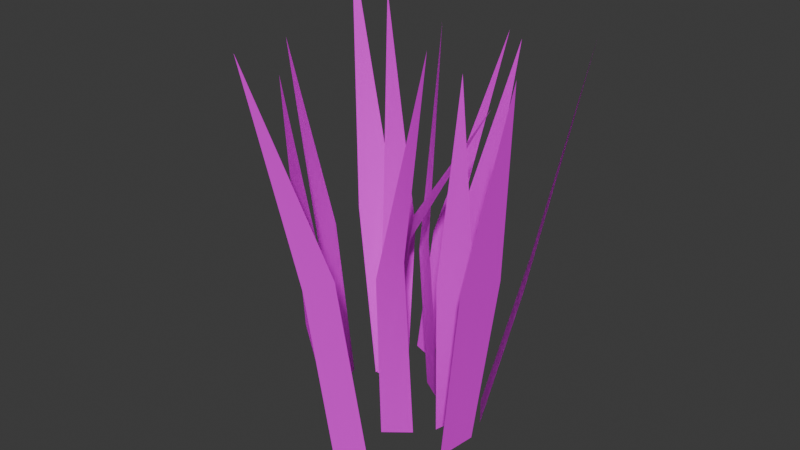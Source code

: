 # Source: grass.blend  (saved by Blender 4.5.91; exported with 4.5.12 LTS)
import bpy
from mathutils import Matrix  # noqa: F401  (used for matrix-valued properties, if any)

bpy.ops.wm.read_factory_settings(use_empty=True)
scene = bpy.context.scene
scene.name = 'Scene'

# ---- images (referenced by path relative to the original .blend; pixels are not part of the script)
import os
ASSET_DIR = os.environ.get("B2B_ASSET_DIR", "")  # directory of the original .blend (textures are referenced by path, not embedded)
HERE = os.path.dirname(os.path.abspath(__file__))  # packed textures are extracted next to this script under _unpacked/

def load_image(name, relpath, width, height, colorspace="sRGB"):
    """Load a texture the original file referenced (path relative to the .blend, or extracted next to this script)."""
    p = next((c for c in (os.path.join(HERE, relpath), os.path.join(ASSET_DIR, relpath)) if relpath and os.path.exists(c)), "")
    if p:
        img = bpy.data.images.load(p, check_existing=True)
        img.name = name
    else:  # same state as the original file: an image datablock whose file is absent (Cycles renders it pink)
        img = bpy.data.images.new(name, width, height)
        img.source = "FILE"
        img.filepath = "//" + (relpath or name)
    img.colorspace_settings.name = colorspace
    return img
img_grass = load_image('grass', 'grass.png', 1024, 1024, 'sRGB')

# ---- materials (node trees are filled in below, after node groups)
mat_material = bpy.data.materials.new('Material')

# ---- material node trees
mat_material.use_nodes = True; mat_material.node_tree.nodes.clear()
_N = mat_material.node_tree.nodes; _L = mat_material.node_tree.links
n0 = _N.new('ShaderNodeBsdfPrincipled'); n0.name = 'Principled BSDF'; n0.location = (-200, 100)
n0.inputs[3].default_value = 1.6
n1 = _N.new('ShaderNodeOutputMaterial'); n1.name = 'Material Output'; n1.location = (200, 100)
n2 = _N.new('ShaderNodeTexImage'); n2.name = 'Image Texture'; n2.location = (-480, 60)
n2.image = img_grass
n3 = _N.new('ShaderNodeMapping'); n3.name = 'Mapping'; n3.location = (-796, 56)
n4 = _N.new('ShaderNodeTexCoord'); n4.name = 'Texture Coordinate'; n4.location = (-976, 56)
_L.new(n0.outputs[0], n1.inputs[0])
_L.new(n2.outputs[0], n0.inputs[0])
_L.new(n3.outputs[0], n2.inputs[0])
_L.new(n4.outputs[2], n3.inputs[0])
n1.is_active_output = True

# ---- world
world_world = bpy.data.worlds.new('World'); scene.world = world_world
world_world.use_nodes = True; world_world.node_tree.nodes.clear()
_N = world_world.node_tree.nodes; _L = world_world.node_tree.links
n0 = _N.new('ShaderNodeOutputWorld'); n0.name = 'World Output'; n0.location = (300, 300)
n1 = _N.new('ShaderNodeBackground'); n1.name = 'Background'; n1.location = (10, 300)
n1.inputs[0].default_value = (0.05088, 0.05088, 0.05088, 1.0)
_L.new(n1.outputs[0], n0.inputs[0])
n0.is_active_output = True
world_world.color = (0.05088, 0.05088, 0.05088)
world_world.sun_shadow_jitter_overblur = 0.0

# ---- meshes
me_plane = bpy.data.meshes.new('Plane')
me_plane.from_pydata([(0.1035, 0.0405, 0.544), (-0.06225, -0.01237, 0.0), (-0.03245, -0.05874, 0.0), (-0.09547, 0.04205, 0.6854), (-0.2335, 0.1165, 0.7206), (-0.05097, 0.03784, 0.0004992), (-0.1046, 0.02011, 0.000132), (-0.0878, 0.07809, 0.0), (-0.1082, 0.01956, 0.0), (-0.08678, -0.1988, 0.6185), (-0.08472, -0.09342, 0.005539), (-0.05555, -0.1478, 0.00791), (-0.2188, -0.05426, 0.6112), (-0.1218, -0.0634, 0.0004992), (-0.1428, 0.001267, 0.000132), (-0.1177, 0.05415, 0.2931), (-0.1682, -0.008564, 0.2869), (-0.07224, -0.1409, 0.2872), (-0.05772, 0.06614, 0.2882), (-0.1826, 0.06543, 0.2852), (-0.1519, 0.1267, 0.2667), (-0.04558, -0.2095, 0.2349), (-0.1487, -0.07449, 0.3057), (0.004436, -0.02503, 0.3206), (-0.02453, 0.02121, 0.3377), (0.1585, -0.1818, 0.7003), (0.0514, -0.07173, 0.0), (0.01086, -0.1042, 0.0), (0.09199, -0.0166, 0.6112), (0.2199, 0.1279, 0.6574), (0.07576, -0.04216, 0.0004992), (0.09026, 0.0168, 0.000132), (0.1204, 0.01875, 0.0), (0.08562, 0.06855, 0.0), (-0.04519, 0.113, 0.6298), (0.03141, 0.02219, 0.0), (-0.01859, 0.05324, 0.0), (0.06588, 0.1685, 0.6112), (0.01194, 0.08621, 0.0004992), (0.0734, 0.07147, 0.000132), (0.1085, 0.001507, 0.2931), (0.06378, 0.09112, 0.2869), (-0.02179, 0.05633, 0.2793), (0.08553, -0.06016, 0.2882), (0.1453, 0.1034, 0.2852), (0.1765, 0.04333, 0.2667), (-0.07542, 0.09868, 0.2241), (0.001866, 0.1072, 0.3057), (0.04327, -0.1502, 0.3197), (0.06348, -0.1101, 0.3386), (-0.002451, 0.2363, 0.5965), (-0.1025, 0.1293, 0.002628), (-0.05312, 0.1157, -0.002408), (-0.03658, 0.1441, 0.2433), (-0.09225, 0.1599, 0.2318), (-0.01667, -0.3403, 0.7003), (0.02842, -0.1606, 0.0), (-0.006233, -0.1993, 0.0), (-0.01607, -0.2425, 0.3197), (0.02396, -0.217, 0.3386), (0.2481, -0.116, 0.6646), (0.1353, -0.02525, 0.003957), (0.1232, -0.09117, -0.0002213), (0.1642, -0.1053, 0.322), (0.1842, -0.03516, 0.3191)], [], [(0, 24, 23), (3, 18, 15), (4, 20, 19), (9, 17, 21), (12, 16, 22), (22, 16, 14, 13), (24, 1, 2, 23), (18, 5, 6, 15), (20, 7, 8, 19), (17, 10, 11, 21), (25, 49, 48), (28, 43, 40), (29, 45, 44), (34, 46, 42), (37, 41, 47), (47, 41, 39, 38), (49, 26, 27, 48), (43, 30, 31, 40), (45, 32, 33, 44), (42, 46, 36, 35), (50, 54, 53), (54, 51, 52, 53), (55, 59, 58), (59, 56, 57, 58), (60, 64, 63), (64, 61, 62, 63)])
me_plane.polygons.foreach_set('use_smooth', [True] * 26)
_uv = me_plane.uv_layers.new(name='UVMap')
_uv.uv.foreach_set('vector', [0.5846, 0.972, 0.4836, 0.4545, 0.5428, 0.4543, 0.5872, 0.9268, 0.6205, 0.442, 0.5769, 0.4416, 0.7124, 0.9046, 0.755, 0.4354, 0.6122, 0.4351, 0.2623, 0.9626, 0.3801, 0.4514, 0.2274, 0.4511, 0.5872, 0.9268, 0.5769, 0.4414, 0.6205, 0.4415, 0.6205, 0.4415, 0.5769, 0.4414, 0.5684, 0.04372, 0.6477, 0.04515, 0.4836, 0.4545, 0.4034, 0.04372, 0.5096, 0.04372, 0.5428, 0.4543, 0.6205, 0.442, 0.6477, 0.04515, 0.5684, 0.04372, 0.5769, 0.4416, 0.755, 0.4354, 0.7907, 0.04372, 0.5288, 0.04372, 0.6122, 0.4351, 0.3801, 0.4514, 0.4739, 0.04372, 0.1996, 0.04372, 0.2274, 0.4511, 0.5846, 0.972, 0.4836, 0.4545, 0.5428, 0.4543, 0.5872, 0.9268, 0.6205, 0.442, 0.5769, 0.4416, 0.7124, 0.9046, 0.755, 0.4354, 0.6122, 0.4351, 0.2623, 0.9626, 0.2274, 0.4511, 0.3801, 0.4514, 0.5872, 0.9268, 0.5769, 0.4414, 0.6205, 0.4415, 0.6205, 0.4415, 0.5769, 0.4414, 0.5684, 0.04372, 0.6477, 0.04515, 0.4836, 0.4545, 0.4034, 0.04372, 0.5096, 0.04372, 0.5428, 0.4543, 0.6205, 0.442, 0.6477, 0.04515, 0.5684, 0.04372, 0.5769, 0.4416, 0.755, 0.4354, 0.7907, 0.04372, 0.5288, 0.04372, 0.6122, 0.4351, 0.3801, 0.4514, 0.2274, 0.4511, 0.1996, 0.04372, 0.4739, 0.04372, 0.7124, 0.9046, 0.755, 0.4354, 0.6122, 0.4351, 0.755, 0.4354, 0.7907, 0.04372, 0.5288, 0.04372, 0.6122, 0.4351, 0.5846, 0.972, 0.4836, 0.4545, 0.5428, 0.4543, 0.4836, 0.4545, 0.4034, 0.04372, 0.5096, 0.04372, 0.5428, 0.4543, 0.5872, 0.9268, 0.6205, 0.442, 0.5769, 0.4416, 0.6205, 0.442, 0.6477, 0.04515, 0.5684, 0.04372, 0.5769, 0.4416])
_ca = me_plane.color_attributes.new('Attribute', 'BYTE_COLOR', 'CORNER')
_ca.data.foreach_set('color', [0.9911, 0.9911, 0.9911, 1.0, 0.8796, 0.8796, 0.8796, 1.0, 0.7835, 0.7835, 0.7835, 1.0, 0.9911, 0.9911, 0.9911, 1.0, 0.7991, 0.7991, 0.7991, 1.0, 0.8469, 0.8469, 0.8469, 1.0, 0.9823, 0.9823, 0.9823, 1.0, 0.7835, 0.7835, 0.7835, 1.0, 0.8388, 0.8388, 0.8388, 1.0, 0.8308, 0.8308, 0.8308, 1.0, 0.5271, 0.5271, 0.5271, 1.0, 0.162, 0.162, 0.162, 1.0, 1.0, 1.0, 1.0, 1.0, 0.7682, 0.7682, 0.7682, 1.0, 0.7084, 0.7084, 0.7084, 1.0, 0.7084, 0.7084, 0.7084, 1.0, 0.7682, 0.7682, 0.7682, 1.0, 0.008568, 0.008568, 0.008568, 1.0, 0.0, 0.0, 0.0, 1.0, 0.8796, 0.8796, 0.8796, 1.0, 0.0, 0.0, 0.0, 1.0, 0.0, 0.0, 0.0, 1.0, 0.7835, 0.7835, 0.7835, 1.0, 0.7991, 0.7991, 0.7991, 1.0, 0.0, 0.0, 0.0, 1.0, 0.008568, 0.008568, 0.008568, 1.0, 0.8469, 0.8469, 0.8469, 1.0, 0.7835, 0.7835, 0.7835, 1.0, 0.008568, 0.008568, 0.008568, 1.0, 0.008568, 0.008568, 0.008568, 1.0, 0.8388, 0.8388, 0.8388, 1.0, 0.5271, 0.5271, 0.5271, 1.0, 0.0, 0.0, 0.0, 1.0, 0.0, 0.0, 0.0, 1.0, 0.162, 0.162, 0.162, 1.0, 0.5333, 0.5333, 0.5333, 1.0, 0.6514, 0.6514, 0.6514, 1.0, 0.5149, 0.5149, 0.5149, 1.0, 0.9823, 0.9823, 0.9823, 1.0, 0.5457, 0.5457, 0.5457, 1.0, 0.5841, 0.5841, 0.5841, 1.0, 0.8714, 0.8714, 0.8714, 1.0, 0.3515, 0.3515, 0.3515, 1.0, 0.4452, 0.4452, 0.4452, 1.0, 1.0, 1.0, 1.0, 1.0, 0.5711, 0.5711, 0.5711, 1.0, 0.7305, 0.7305, 0.7305, 1.0, 0.9911, 0.9911, 0.9911, 1.0, 0.624, 0.624, 0.624, 1.0, 0.7758, 0.7758, 0.7758, 1.0, 0.7758, 0.7758, 0.7758, 1.0, 0.624, 0.624, 0.624, 1.0, 0.0, 0.0, 0.0, 1.0, 0.0, 0.0, 0.0, 1.0, 0.6514, 0.6514, 0.6514, 1.0, 0.0, 0.0, 0.0, 1.0, 0.0, 0.0, 0.0, 1.0, 0.5149, 0.5149, 0.5149, 1.0, 0.5457, 0.5457, 0.5457, 1.0, 0.0, 0.0, 0.0, 1.0, 0.0, 0.0, 0.0, 1.0, 0.5841, 0.5841, 0.5841, 1.0, 0.3515, 0.3515, 0.3515, 1.0, 0.0, 0.0, 0.0, 1.0, 0.0, 0.0, 0.0, 1.0, 0.4452, 0.4452, 0.4452, 1.0, 0.7305, 0.7305, 0.7305, 1.0, 0.5711, 0.5711, 0.5711, 1.0, 0.0, 0.0, 0.0, 1.0, 0.0, 0.0, 0.0, 1.0, 0.9823, 0.9823, 0.9823, 1.0, 0.7835, 0.7835, 0.7835, 1.0, 0.8388, 0.8388, 0.8388, 1.0, 0.7835, 0.7835, 0.7835, 1.0, 0.008568, 0.008568, 0.008568, 1.0, 0.008568, 0.008568, 0.008568, 1.0, 0.8388, 0.8388, 0.8388, 1.0, 0.5333, 0.5333, 0.5333, 1.0, 0.6514, 0.6514, 0.6514, 1.0, 0.5149, 0.5149, 0.5149, 1.0, 0.6514, 0.6514, 0.6514, 1.0, 0.0, 0.0, 0.0, 1.0, 0.0, 0.0, 0.0, 1.0, 0.5149, 0.5149, 0.5149, 1.0, 0.9823, 0.9823, 0.9823, 1.0, 0.5457, 0.5457, 0.5457, 1.0, 0.5841, 0.5841, 0.5841, 1.0, 0.5457, 0.5457, 0.5457, 1.0, 0.0, 0.0, 0.0, 1.0, 0.0, 0.0, 0.0, 1.0, 0.5841, 0.5841, 0.5841, 1.0])
me_plane.materials.append(mat_material)
me_plane.update()

# ---- objects
ob_grass = bpy.data.objects.new('grass', me_plane)

# ---- transforms, parenting, visibility, modifiers, constraints
ob_grass.location = (0.0, 0.0, 0.0)

# ---- collection membership
scene.collection.objects.link(ob_grass)

# ---- scene / render settings (as saved in the file)
scene.frame_start = 1; scene.frame_end = 250; scene.frame_set(2)
scene.render.engine = 'BLENDER_EEVEE_NEXT'
scene.render.bake_bias = 0.0
scene.render.bake_samples = 0
scene.unit_settings.scale_length = 0.001
bpy.context.view_layer.update()

# ---- added for rendering (the .blend has no active camera and no usable light): camera, sun
cam_auto = bpy.data.cameras.new('AutoCamera')
cam_auto.lens = 50.0
cam_auto.sensor_width = 36.0
cam_auto.clip_end = 1000.0
ob_auto_camera = bpy.data.objects.new('AutoCamera', cam_auto)
scene.collection.objects.link(ob_auto_camera)
ob_auto_camera.location = (0.97195, -1.20954, 1.13082)
ob_auto_camera.rotation_euler = (1.09748, -7.21219e-08, 0.694738)
scene.camera = ob_auto_camera
light_auto_sun = bpy.data.lights.new('AutoSun', 'SUN')
light_auto_sun.energy = 3.0
light_auto_sun.angle = 0.0523599
ob_auto_sun = bpy.data.objects.new('AutoSun', light_auto_sun)
scene.collection.objects.link(ob_auto_sun)
ob_auto_sun.rotation_euler = (0.872665, 0.174533, 0.523599)
bpy.context.view_layer.update()
